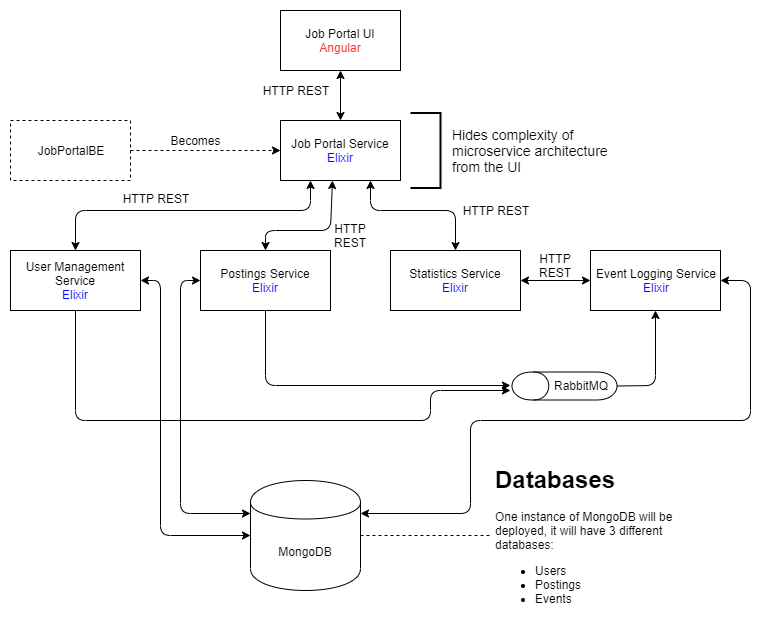

The diagram above was exported from draw.io. Its source (the exported page's mxGraphModel, read from the mxfile embedded in the PNG):
<mxGraphModel dx="1422" dy="822" grid="1" gridSize="10" guides="1" tooltips="1" connect="1" arrows="1" fold="1" page="1" pageScale="1" pageWidth="850" pageHeight="1100" math="0" shadow="0">
  <root>
    <mxCell id="0" />
    <mxCell id="1" parent="0" />
    <mxCell id="_Bt47MEUgiX76V_f5QIp-1" value="Job Portal UI&lt;br&gt;&lt;font color=&quot;#ff3333&quot;&gt;Angular&lt;/font&gt;" style="rounded=0;whiteSpace=wrap;html=1;" parent="1" vertex="1">
      <mxGeometry x="360" y="190" width="120" height="60" as="geometry" />
    </mxCell>
    <mxCell id="_Bt47MEUgiX76V_f5QIp-2" value="Job Portal Service&lt;br&gt;&lt;font color=&quot;#0000ff&quot;&gt;Elixir&lt;/font&gt;" style="rounded=0;whiteSpace=wrap;html=1;" parent="1" vertex="1">
      <mxGeometry x="360" y="300" width="120" height="60" as="geometry" />
    </mxCell>
    <mxCell id="_Bt47MEUgiX76V_f5QIp-3" value="User Management Service&lt;br&gt;&lt;font color=&quot;#0000ff&quot;&gt;Elixir&lt;/font&gt;" style="rounded=0;whiteSpace=wrap;html=1;" parent="1" vertex="1">
      <mxGeometry x="90" y="430" width="130" height="60" as="geometry" />
    </mxCell>
    <mxCell id="_Bt47MEUgiX76V_f5QIp-4" value="Event Logging Service&lt;br&gt;&lt;font color=&quot;#0000ff&quot;&gt;Elixir&lt;/font&gt;" style="rounded=0;whiteSpace=wrap;html=1;" parent="1" vertex="1">
      <mxGeometry x="670" y="430" width="130" height="60" as="geometry" />
    </mxCell>
    <mxCell id="_Bt47MEUgiX76V_f5QIp-5" value="Postings Service&lt;br&gt;&lt;font color=&quot;#0000ff&quot;&gt;Elixir&lt;/font&gt;" style="rounded=0;whiteSpace=wrap;html=1;" parent="1" vertex="1">
      <mxGeometry x="280" y="430" width="130" height="60" as="geometry" />
    </mxCell>
    <mxCell id="_Bt47MEUgiX76V_f5QIp-6" value="Statistics Service&lt;br&gt;&lt;font color=&quot;#0000ff&quot;&gt;Elixir&lt;/font&gt;" style="rounded=0;whiteSpace=wrap;html=1;" parent="1" vertex="1">
      <mxGeometry x="470" y="430" width="130" height="60" as="geometry" />
    </mxCell>
    <mxCell id="_Bt47MEUgiX76V_f5QIp-7" value="JobPortalBE" style="rounded=0;whiteSpace=wrap;html=1;dashed=1;" parent="1" vertex="1">
      <mxGeometry x="90" y="300" width="120" height="60" as="geometry" />
    </mxCell>
    <mxCell id="_Bt47MEUgiX76V_f5QIp-8" value="" style="endArrow=classic;html=1;exitX=1;exitY=0.5;exitDx=0;exitDy=0;entryX=0;entryY=0.5;entryDx=0;entryDy=0;dashed=1;" parent="1" source="_Bt47MEUgiX76V_f5QIp-7" target="_Bt47MEUgiX76V_f5QIp-2" edge="1">
      <mxGeometry width="50" height="50" relative="1" as="geometry">
        <mxPoint x="400" y="420" as="sourcePoint" />
        <mxPoint x="450" y="370" as="targetPoint" />
      </mxGeometry>
    </mxCell>
    <mxCell id="_Bt47MEUgiX76V_f5QIp-9" value="Becomes" style="text;html=1;strokeColor=none;fillColor=none;align=center;verticalAlign=middle;whiteSpace=wrap;rounded=0;dashed=1;" parent="1" vertex="1">
      <mxGeometry x="250" y="310" width="50" height="20" as="geometry" />
    </mxCell>
    <mxCell id="_Bt47MEUgiX76V_f5QIp-12" value="" style="endArrow=classic;html=1;exitX=0.5;exitY=1;exitDx=0;exitDy=0;" parent="1" source="_Bt47MEUgiX76V_f5QIp-5" edge="1">
      <mxGeometry width="50" height="50" relative="1" as="geometry">
        <mxPoint x="400" y="420" as="sourcePoint" />
        <mxPoint x="590" y="565" as="targetPoint" />
        <Array as="points">
          <mxPoint x="345" y="565" />
        </Array>
      </mxGeometry>
    </mxCell>
    <mxCell id="_Bt47MEUgiX76V_f5QIp-13" value="" style="endArrow=classic;html=1;exitX=0.5;exitY=1;exitDx=0;exitDy=0;" parent="1" source="_Bt47MEUgiX76V_f5QIp-3" edge="1">
      <mxGeometry width="50" height="50" relative="1" as="geometry">
        <mxPoint x="400" y="420" as="sourcePoint" />
        <mxPoint x="590" y="570" as="targetPoint" />
        <Array as="points">
          <mxPoint x="155" y="600" />
          <mxPoint x="510" y="600" />
          <mxPoint x="510" y="570" />
        </Array>
      </mxGeometry>
    </mxCell>
    <mxCell id="_Bt47MEUgiX76V_f5QIp-15" value="" style="endArrow=classic;html=1;exitX=0.5;exitY=1;exitDx=0;exitDy=0;entryX=0.5;entryY=1;entryDx=0;entryDy=0;" parent="1" source="yCEDMsFeXIHCuZtNn6F3-3" target="_Bt47MEUgiX76V_f5QIp-4" edge="1">
      <mxGeometry width="50" height="50" relative="1" as="geometry">
        <mxPoint x="712.5" y="565" as="sourcePoint" />
        <mxPoint x="450" y="370" as="targetPoint" />
        <Array as="points">
          <mxPoint x="735" y="565" />
        </Array>
      </mxGeometry>
    </mxCell>
    <mxCell id="_Bt47MEUgiX76V_f5QIp-17" value="" style="endArrow=classic;startArrow=classic;html=1;exitX=0.5;exitY=0;exitDx=0;exitDy=0;entryX=0.433;entryY=1;entryDx=0;entryDy=0;entryPerimeter=0;" parent="1" source="_Bt47MEUgiX76V_f5QIp-5" target="_Bt47MEUgiX76V_f5QIp-2" edge="1">
      <mxGeometry width="50" height="50" relative="1" as="geometry">
        <mxPoint x="400" y="420" as="sourcePoint" />
        <mxPoint x="450" y="370" as="targetPoint" />
        <Array as="points">
          <mxPoint x="345" y="410" />
          <mxPoint x="410" y="410" />
        </Array>
      </mxGeometry>
    </mxCell>
    <mxCell id="_Bt47MEUgiX76V_f5QIp-18" value="" style="endArrow=classic;startArrow=classic;html=1;entryX=0.5;entryY=0;entryDx=0;entryDy=0;exitX=0.75;exitY=1;exitDx=0;exitDy=0;" parent="1" source="_Bt47MEUgiX76V_f5QIp-2" target="_Bt47MEUgiX76V_f5QIp-6" edge="1">
      <mxGeometry width="50" height="50" relative="1" as="geometry">
        <mxPoint x="420" y="360" as="sourcePoint" />
        <mxPoint x="450" y="370" as="targetPoint" />
        <Array as="points">
          <mxPoint x="450" y="390" />
          <mxPoint x="535" y="390" />
        </Array>
      </mxGeometry>
    </mxCell>
    <mxCell id="_Bt47MEUgiX76V_f5QIp-19" value="" style="endArrow=classic;startArrow=classic;html=1;exitX=0.5;exitY=0;exitDx=0;exitDy=0;entryX=0.25;entryY=1;entryDx=0;entryDy=0;" parent="1" source="_Bt47MEUgiX76V_f5QIp-3" target="_Bt47MEUgiX76V_f5QIp-2" edge="1">
      <mxGeometry width="50" height="50" relative="1" as="geometry">
        <mxPoint x="400" y="420" as="sourcePoint" />
        <mxPoint x="450" y="370" as="targetPoint" />
        <Array as="points">
          <mxPoint x="155" y="390" />
          <mxPoint x="390" y="390" />
        </Array>
      </mxGeometry>
    </mxCell>
    <mxCell id="_Bt47MEUgiX76V_f5QIp-23" value="" style="endArrow=classic;startArrow=classic;html=1;exitX=1;exitY=0.5;exitDx=0;exitDy=0;entryX=0;entryY=0.5;entryDx=0;entryDy=0;" parent="1" source="_Bt47MEUgiX76V_f5QIp-6" target="_Bt47MEUgiX76V_f5QIp-4" edge="1">
      <mxGeometry width="50" height="50" relative="1" as="geometry">
        <mxPoint x="400" y="420" as="sourcePoint" />
        <mxPoint x="450" y="370" as="targetPoint" />
      </mxGeometry>
    </mxCell>
    <mxCell id="_Bt47MEUgiX76V_f5QIp-24" value="" style="strokeWidth=2;html=1;shape=mxgraph.flowchart.annotation_1;align=left;pointerEvents=1;direction=west;" parent="1" vertex="1">
      <mxGeometry x="490" y="292.5" width="30" height="75" as="geometry" />
    </mxCell>
    <mxCell id="_Bt47MEUgiX76V_f5QIp-26" value="&lt;font style=&quot;font-size: 14px&quot;&gt;Hides complexity of microservice architecture from the UI&lt;/font&gt;" style="text;html=1;strokeColor=none;fillColor=none;align=left;verticalAlign=middle;whiteSpace=wrap;rounded=0;" parent="1" vertex="1">
      <mxGeometry x="530" y="300" width="170" height="60" as="geometry" />
    </mxCell>
    <mxCell id="_Bt47MEUgiX76V_f5QIp-27" value="" style="endArrow=classic;startArrow=classic;html=1;exitX=0.5;exitY=0;exitDx=0;exitDy=0;entryX=0.5;entryY=1;entryDx=0;entryDy=0;" parent="1" source="_Bt47MEUgiX76V_f5QIp-2" target="_Bt47MEUgiX76V_f5QIp-1" edge="1">
      <mxGeometry width="50" height="50" relative="1" as="geometry">
        <mxPoint x="400" y="390" as="sourcePoint" />
        <mxPoint x="450" y="340" as="targetPoint" />
      </mxGeometry>
    </mxCell>
    <mxCell id="_Bt47MEUgiX76V_f5QIp-28" value="HTTP REST" style="text;html=1;strokeColor=none;fillColor=none;align=center;verticalAlign=middle;whiteSpace=wrap;rounded=0;" parent="1" vertex="1">
      <mxGeometry x="340" y="260" width="70" height="20" as="geometry" />
    </mxCell>
    <mxCell id="_Bt47MEUgiX76V_f5QIp-29" value="HTTP REST" style="text;html=1;strokeColor=none;fillColor=none;align=center;verticalAlign=middle;whiteSpace=wrap;rounded=0;" parent="1" vertex="1">
      <mxGeometry x="200" y="367.5" width="70" height="20" as="geometry" />
    </mxCell>
    <mxCell id="_Bt47MEUgiX76V_f5QIp-30" value="HTTP REST" style="text;html=1;strokeColor=none;fillColor=none;align=center;verticalAlign=middle;whiteSpace=wrap;rounded=0;" parent="1" vertex="1">
      <mxGeometry x="540" y="380" width="70" height="20" as="geometry" />
    </mxCell>
    <mxCell id="_Bt47MEUgiX76V_f5QIp-31" value="HTTP REST" style="text;html=1;strokeColor=none;fillColor=none;align=center;verticalAlign=middle;whiteSpace=wrap;rounded=0;" parent="1" vertex="1">
      <mxGeometry x="605" y="430" width="60" height="30" as="geometry" />
    </mxCell>
    <mxCell id="_Bt47MEUgiX76V_f5QIp-32" value="HTTP REST" style="text;html=1;strokeColor=none;fillColor=none;align=center;verticalAlign=middle;whiteSpace=wrap;rounded=0;" parent="1" vertex="1">
      <mxGeometry x="410" y="400" width="40" height="30" as="geometry" />
    </mxCell>
    <mxCell id="yCEDMsFeXIHCuZtNn6F3-3" value="" style="shape=cylinder;whiteSpace=wrap;html=1;boundedLbl=1;backgroundOutline=1;rotation=-90;" vertex="1" parent="1">
      <mxGeometry x="630" y="513" width="28" height="105" as="geometry" />
    </mxCell>
    <mxCell id="_Bt47MEUgiX76V_f5QIp-16" value="RabbitMQ" style="text;html=1;strokeColor=none;fillColor=none;align=center;verticalAlign=middle;whiteSpace=wrap;rounded=0;" parent="1" vertex="1">
      <mxGeometry x="630" y="555" width="60" height="20" as="geometry" />
    </mxCell>
    <mxCell id="yCEDMsFeXIHCuZtNn6F3-4" value="MongoDB" style="shape=cylinder;whiteSpace=wrap;html=1;boundedLbl=1;backgroundOutline=1;" vertex="1" parent="1">
      <mxGeometry x="330" y="660" width="110" height="110" as="geometry" />
    </mxCell>
    <mxCell id="yCEDMsFeXIHCuZtNn6F3-6" value="&lt;h1&gt;Databases&lt;/h1&gt;&lt;p&gt;One instance of MongoDB will be deployed, it will have 3 different databases:&lt;/p&gt;&lt;p&gt;&lt;ul&gt;&lt;li&gt;Users&lt;/li&gt;&lt;li&gt;Postings&lt;/li&gt;&lt;li&gt;Events&lt;/li&gt;&lt;/ul&gt;&lt;/p&gt;" style="text;html=1;strokeColor=none;fillColor=none;spacing=5;spacingTop=-20;whiteSpace=wrap;overflow=hidden;rounded=0;" vertex="1" parent="1">
      <mxGeometry x="570" y="640" width="190" height="150" as="geometry" />
    </mxCell>
    <mxCell id="yCEDMsFeXIHCuZtNn6F3-7" value="" style="endArrow=none;dashed=1;html=1;exitX=1;exitY=0.5;exitDx=0;exitDy=0;entryX=0;entryY=0.5;entryDx=0;entryDy=0;" edge="1" parent="1" source="yCEDMsFeXIHCuZtNn6F3-4" target="yCEDMsFeXIHCuZtNn6F3-6">
      <mxGeometry width="50" height="50" relative="1" as="geometry">
        <mxPoint x="90" y="860" as="sourcePoint" />
        <mxPoint x="140" y="810" as="targetPoint" />
      </mxGeometry>
    </mxCell>
    <mxCell id="yCEDMsFeXIHCuZtNn6F3-8" value="" style="endArrow=classic;startArrow=classic;html=1;exitX=1;exitY=0.5;exitDx=0;exitDy=0;entryX=0;entryY=0.5;entryDx=0;entryDy=0;" edge="1" parent="1" source="_Bt47MEUgiX76V_f5QIp-3" target="yCEDMsFeXIHCuZtNn6F3-4">
      <mxGeometry width="50" height="50" relative="1" as="geometry">
        <mxPoint x="90" y="860" as="sourcePoint" />
        <mxPoint x="140" y="810" as="targetPoint" />
        <Array as="points">
          <mxPoint x="240" y="460" />
          <mxPoint x="240" y="715" />
        </Array>
      </mxGeometry>
    </mxCell>
    <mxCell id="yCEDMsFeXIHCuZtNn6F3-9" value="" style="endArrow=classic;startArrow=classic;html=1;exitX=0;exitY=0.5;exitDx=0;exitDy=0;entryX=0;entryY=0.3;entryDx=0;entryDy=0;" edge="1" parent="1" source="_Bt47MEUgiX76V_f5QIp-5" target="yCEDMsFeXIHCuZtNn6F3-4">
      <mxGeometry width="50" height="50" relative="1" as="geometry">
        <mxPoint x="90" y="860" as="sourcePoint" />
        <mxPoint x="140" y="810" as="targetPoint" />
        <Array as="points">
          <mxPoint x="260" y="460" />
          <mxPoint x="260" y="693" />
        </Array>
      </mxGeometry>
    </mxCell>
    <mxCell id="yCEDMsFeXIHCuZtNn6F3-10" value="" style="endArrow=classic;startArrow=classic;html=1;exitX=1;exitY=0.5;exitDx=0;exitDy=0;entryX=1;entryY=0.3;entryDx=0;entryDy=0;" edge="1" parent="1" source="_Bt47MEUgiX76V_f5QIp-4" target="yCEDMsFeXIHCuZtNn6F3-4">
      <mxGeometry width="50" height="50" relative="1" as="geometry">
        <mxPoint x="90" y="860" as="sourcePoint" />
        <mxPoint x="140" y="810" as="targetPoint" />
        <Array as="points">
          <mxPoint x="830" y="460" />
          <mxPoint x="830" y="600" />
          <mxPoint x="550" y="600" />
          <mxPoint x="550" y="693" />
        </Array>
      </mxGeometry>
    </mxCell>
  </root>
</mxGraphModel>